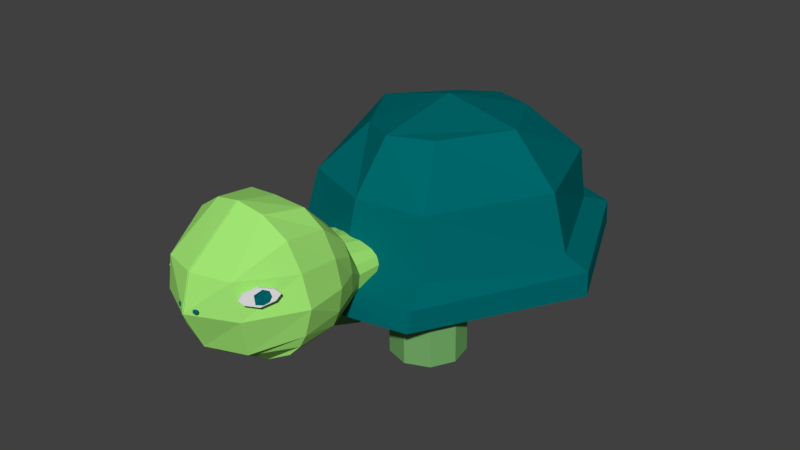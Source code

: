 # Source: Turtle_new_2.blend  (saved by Blender 2.79.0; exported with 4.5.12 LTS)
import bpy
from mathutils import Matrix  # noqa: F401  (used for matrix-valued properties, if any)

bpy.ops.wm.read_factory_settings(use_empty=True)
scene = bpy.context.scene
scene.name = 'Scene'

# ---- collections
col_collection_1 = bpy.data.collections.new('Collection 1'); scene.collection.children.link(col_collection_1)

# ---- materials (node trees are filled in below, after node groups)
mat_tartaruga = bpy.data.materials.new('tartaruga')
mat_tartaruga.alpha_threshold = 0.0
mat_tartaruga.use_transparent_shadow = False
mat_tartaruga.diffuse_color = (0.3613, 0.7991, 0.1746, 1.0)
mat_tartaruga.roughness = 0.5
mat_carapa_a = bpy.data.materials.new('Carapaça')
mat_carapa_a.alpha_threshold = 0.0
mat_carapa_a.use_transparent_shadow = False
mat_carapa_a.diffuse_color = (0.0, 0.1384, 0.147, 1.0)
mat_carapa_a.roughness = 0.5
mat_tartaruga_1 = bpy.data.materials.new('Tartaruga')
mat_tartaruga_1.alpha_threshold = 0.0
mat_tartaruga_1.use_transparent_shadow = False
mat_tartaruga_1.diffuse_color = (0.1714, 0.4125, 0.1356, 1.0)
mat_tartaruga_1.roughness = 0.5
mat_olhos = bpy.data.materials.new('olhos')
mat_olhos.alpha_threshold = 0.0
mat_olhos.use_transparent_shadow = False
mat_olhos.roughness = 0.5
mat_olhos.specular_intensity = 1.0

# ---- material node trees

# ---- world
world_world = bpy.data.worlds.new('World'); scene.world = world_world
world_world.color = (0.05088, 0.05088, 0.05088)
world_world.use_sun_shadow = False
world_world.sun_shadow_jitter_overblur = 0.0
world_world.cycles.sampling_method = 'MANUAL'

# ---- meshes
me_plane_001 = bpy.data.meshes.new('Plane.001')
me_plane_001.from_pydata([(0.639, 2.174, -3.618), (-0.008348, 2.453, -3.673), (0.5854, 0.7781, -3.61), (-0.008348, 0.5941, -3.656), (0.9169, 1.457, -3.587), (-0.008348, 1.479, -4.511), (0.334, 2.381, -3.646), (0.2759, 0.6067, -3.643), (0.5418, 1.457, -4.229), (0.804, 1.837, -3.592), (-0.008348, 1.919, -4.385), (0.4602, 1.896, -4.235), (-0.008348, 0.9716, -4.272), (0.8254, 1.105, -3.598), (0.4778, 0.9787, -4.101), (0.6289, 2.085, -3.078), (-0.008348, 2.325, -3.148), (0.5543, 0.7703, -3.104), (-0.008348, 0.5864, -3.141), (0.852, 1.446, -3.056), (0.3967, 2.281, -3.113), (0.2803, 0.6354, -3.121), (0.7717, 1.777, -3.059), (0.824, 1.157, -3.078), (0.5784, 1.803, -2.73), (-0.008348, 2.026, -2.765), (0.5312, 0.8887, -2.696), (-0.008348, 0.6922, -2.756), (0.6805, 1.413, -2.704), (0.3319, 1.935, -2.745), (0.2099, 0.7363, -2.728), (0.6688, 1.623, -2.727), (0.6829, 1.18, -2.711), (0.333, 1.402, -2.412), (-0.008348, 1.503, -2.411), (0.4435, 0.9415, -2.39), (-0.008348, 0.7767, -2.436), (0.5045, 1.193, -2.389), (0.1503, 1.469, -2.404), (0.1637, 0.8199, -2.402), (0.4562, 1.301, -2.398), (0.4944, 1.102, -2.392), (0.333, 1.308, -1.53), (-0.008348, 1.321, -1.529), (0.4435, 0.9775, -1.508), (-0.008348, 0.876, -1.554), (0.5045, 1.168, -1.507), (0.1503, 1.321, -1.522), (0.2709, 0.9182, -1.483), (0.4562, 1.251, -1.515), (0.4944, 1.084, -1.509), (-0.008348, 0.8586, -4.125), (0.737, 0.9395, -3.601), (0.3824, 0.8846, -3.999), (0.7396, 0.9555, -3.084), (0.6171, 1.004, -2.707), (0.4823, 1.007, -2.391), (0.4823, 1.01, -1.509), (0.4212, 0.9542, -3.918), (0.4694, 1.022, -4.072), (-0.008348, 1.041, -4.242), (-0.008348, 0.9372, -4.054)], [], [(11, 6, 0, 9), (14, 8, 4, 13), (12, 5, 8, 14), (10, 1, 6, 11), (5, 10, 11, 8), (8, 11, 9, 4), (14, 59, 60, 12), (53, 14, 13, 52), (2, 17, 21, 7), (1, 16, 20, 6), (52, 54, 17, 2), (6, 20, 15, 0), (9, 22, 19, 4), (0, 15, 22, 9), (7, 21, 18, 3), (4, 19, 23, 13), (17, 26, 30, 21), (16, 25, 29, 20), (54, 55, 26, 17), (21, 30, 27, 18), (19, 28, 32, 23), (15, 24, 31, 22), (22, 31, 28, 19), (20, 29, 24, 15), (55, 56, 35, 26), (30, 39, 36, 27), (28, 37, 41, 32), (24, 33, 40, 31), (31, 40, 37, 28), (29, 38, 33, 24), (26, 35, 39, 30), (25, 34, 38, 29), (33, 42, 49, 40), (40, 49, 46, 37), (38, 47, 42, 33), (35, 44, 48, 39), (34, 43, 47, 38), (56, 57, 44, 35), (39, 48, 45, 36), (37, 46, 50, 41), (47, 43, 45, 48, 44, 57, 50, 46, 49, 42), (41, 50, 57, 56), (32, 41, 56, 55), (23, 32, 55, 54), (13, 23, 54, 52), (7, 53, 52, 2), (3, 51, 53, 7), (61, 60, 59, 58), (53, 58, 59, 14), (51, 61, 58, 53)])
me_plane_001.polygons.foreach_set('material_index', [0, 0, 0, 0, 0, 0, 0, 0, 0, 0, 0, 0, 0, 0, 0, 0, 0, 0, 0, 0, 0, 0, 0, 0, 0, 0, 0, 0, 0, 0, 0, 0, 0, 0, 0, 0, 0, 0, 0, 0, 0, 0, 0, 0, 0, 0, 0, 1, 0, 0])
me_plane_001.materials.append(mat_tartaruga)
me_plane_001.materials.append(mat_carapa_a)
me_plane_001.use_remesh_preserve_volume = False
me_plane_001.use_remesh_preserve_attributes = False
me_plane_001.use_mirror_vertex_groups = False
me_plane_001.update()
me_cylinder_001 = bpy.data.meshes.new('Cylinder.001')
me_cylinder_001.from_pydata([(0.3926, 2.123, -0.06321), (0.3896, 2.146, 0.8065), (0.6946, 2.013, -0.05926), (0.6917, 2.036, 0.8104), (0.8553, 1.734, -0.05134), (0.8523, 1.757, 0.8183), (0.7994, 1.418, -0.04315), (0.7964, 1.441, 0.8265), (0.553, 1.211, -0.03852), (0.55, 1.234, 0.8312), (0.2315, 1.211, -0.03963), (0.2285, 1.235, 0.8301), (-0.01469, 1.418, -0.04594), (-0.01767, 1.441, 0.8237), (-0.07041, 1.735, -0.05452), (-0.07339, 1.758, 0.8152), (0.09042, 2.013, -0.06134), (0.08744, 2.036, 0.8084), (0.9579, -0.1645, 0.006971), (0.9558, -0.1356, 0.8765), (1.246, -0.3064, 0.01238), (1.244, -0.2774, 0.8819), (1.376, -0.6004, 0.02248), (1.374, -0.5714, 0.892), (1.286, -0.9089, 0.03255), (1.284, -0.88, 0.9021), (1.019, -1.088, 0.03786), (1.017, -1.059, 0.9074), (0.6995, -1.053, 0.03594), (0.6974, -1.024, 0.9055), (0.477, -0.8211, 0.02769), (0.4749, -0.7921, 0.8972), (0.4557, -0.5004, 0.01696), (0.4537, -0.4715, 0.8865), (0.6456, -0.2412, 0.008779), (0.6436, -0.2122, 0.8783), (-1.38, 1.797, 0.7972), (-1.38, 1.77, -0.07237), (-1.493, 1.497, 0.8066), (-1.493, 1.469, -0.06293), (-1.387, 1.193, 0.8161), (-1.387, 1.166, -0.05346), (-1.111, 1.029, 0.8212), (-1.111, 1.002, -0.04839), (-0.7933, 1.081, 0.8195), (-0.7936, 1.054, -0.05011), (-0.5837, 1.325, 0.8118), (-0.5839, 1.297, -0.0578), (-0.5797, 1.646, 0.8017), (-0.5799, 1.619, -0.06786), (-0.7832, 1.895, 0.794), (-0.7835, 1.867, -0.07559), (-1.099, 1.954, 0.7922), (-1.099, 1.927, -0.07738), (-1.098, -0.4204, 0.8619), (-1.09, -0.4412, -0.007783), (-1.34, -0.6311, 0.8649), (-1.333, -0.652, -0.004802), (-1.391, -0.9486, 0.8721), (-1.383, -0.9694, 0.002368), (-1.225, -1.224, 0.8801), (-1.218, -1.245, 0.01037), (-0.9215, -1.329, 0.8852), (-0.9141, -1.35, 0.01547), (-0.6213, -1.214, 0.885), (-0.6139, -1.235, 0.01527), (-0.4653, -0.9328, 0.8796), (-0.4579, -0.9536, 0.009865), (-0.5264, -0.6172, 0.8715), (-0.519, -0.6381, 0.001791), (-0.7762, -0.4149, 0.8645), (-0.7688, -0.4357, -0.005179)], [], [(0, 1, 3, 2), (2, 3, 5, 4), (4, 5, 7, 6), (6, 7, 9, 8), (8, 9, 11, 10), (10, 11, 13, 12), (12, 13, 15, 14), (3, 1, 17, 15, 13, 11, 9, 7, 5), (14, 15, 17, 16), (16, 17, 1, 0), (0, 2, 4, 6, 8, 10, 12, 14, 16), (18, 19, 21, 20), (20, 21, 23, 22), (22, 23, 25, 24), (24, 25, 27, 26), (26, 27, 29, 28), (28, 29, 31, 30), (30, 31, 33, 32), (21, 19, 35, 33, 31, 29, 27, 25, 23), (32, 33, 35, 34), (34, 35, 19, 18), (18, 20, 22, 24, 26, 28, 30, 32, 34), (71, 70, 68, 69), (53, 51, 49, 47, 45, 43, 41, 39, 37), (37, 36, 52, 53), (39, 38, 36, 37), (41, 40, 38, 39), (43, 42, 40, 41), (45, 44, 42, 43), (47, 46, 44, 45), (49, 48, 46, 47), (51, 50, 48, 49), (53, 52, 50, 51), (71, 69, 67, 65, 63, 61, 59, 57, 55), (55, 54, 70, 71), (57, 56, 54, 55), (59, 58, 56, 57), (61, 60, 58, 59), (63, 62, 60, 61), (65, 64, 62, 63), (67, 66, 64, 65), (69, 68, 66, 67)])
me_cylinder_001.materials.append(mat_tartaruga_1)
me_cylinder_001.materials.append(mat_carapa_a)
me_cylinder_001.use_remesh_preserve_volume = False
me_cylinder_001.use_remesh_preserve_attributes = False
me_cylinder_001.use_mirror_vertex_groups = False
me_cylinder_001.update()
me_plane = bpy.data.meshes.new('Plane')
me_plane.from_pydata([(4.597, 12.69, -30.79), (5.118, 12.72, -29.83), (4.556, 13.49, -30.83), (5.19, 13.64, -29.8), (4.616, 13.19, -30.84), (5.18, 13.19, -29.63), (4.898, 12.52, -30.24), (4.898, 13.86, -30.24), (4.898, 13.19, -30.24), (-4.847, 12.59, -31.15), (-5.392, 12.63, -30.2), (-4.829, 13.4, -31.21), (-5.374, 13.55, -30.13), (-4.79, 13.1, -31.16), (-5.527, 13.1, -30.05), (-5.158, 12.43, -30.61), (-5.158, 13.76, -30.61), (-5.158, 13.1, -30.61)], [], [(8, 5, 3, 7), (6, 1, 5, 8), (0, 6, 8, 4), (4, 8, 7, 2), (17, 14, 12, 16), (15, 10, 14, 17), (9, 15, 17, 13), (13, 17, 16, 11)])
me_plane.materials.append(mat_carapa_a)
me_plane.use_remesh_preserve_volume = False
me_plane.use_remesh_preserve_attributes = False
me_plane.use_mirror_vertex_groups = False
me_plane.update()
me_plane_004 = bpy.data.meshes.new('Plane.004')
me_plane_004.from_pydata([(65.69, -56.13, 145.5), (67.3, -56.33, 145.5), (65.71, -54.75, 145.6), (67.37, -55.02, 145.6), (65.53, -55.5, 145.6), (67.55, -55.57, 145.6), (66.51, -56.49, 145.5), (66.58, -54.49, 145.6), (66.55, -55.53, 145.6), (74.05, -56.18, 142.7), (75.07, -56.38, 141.4), (74.17, -54.8, 142.7), (75.2, -55.07, 141.4), (74.03, -55.55, 142.9), (75.25, -55.62, 141.2), (74.58, -56.54, 142.0), (74.73, -54.55, 142.1), (74.67, -55.58, 142.1)], [], [(8, 5, 3, 7), (6, 1, 5, 8), (0, 6, 8, 4), (4, 8, 7, 2), (17, 14, 12, 16), (15, 10, 14, 17), (9, 15, 17, 13), (13, 17, 16, 11)])
me_plane_004.materials.append(mat_carapa_a)
me_plane_004.materials.append(mat_tartaruga)
me_plane_004.materials.append(mat_olhos)
me_plane_004.use_remesh_preserve_volume = False
me_plane_004.use_remesh_preserve_attributes = False
me_plane_004.use_mirror_vertex_groups = False
me_plane_004.update()
me_plane_002 = bpy.data.meshes.new('Plane.002')
me_plane_002.from_pydata([(-3.965, 9.289, -21.78), (-3.028, 9.334, -23.36), (-3.931, 10.01, -21.76), (-2.996, 10.02, -23.34), (-4.113, 9.671, -21.49), (-2.878, 9.675, -23.57), (-3.51, 9.024, -22.58), (-3.452, 10.26, -22.54), (-3.48, 9.673, -22.56), (2.978, 9.326, -23.11), (3.875, 9.37, -21.51), (2.942, 10.05, -23.09), (3.841, 10.05, -21.49), (2.8, 9.707, -23.38), (3.987, 9.712, -21.27), (3.441, 9.06, -22.32), (3.379, 10.36, -22.28), (3.409, 9.71, -22.3), (-4.129, 9.3, -21.87), (-3.192, 9.344, -23.45), (-4.094, 10.02, -21.85), (-3.159, 10.03, -23.43), (-4.276, 9.681, -21.58), (-3.041, 9.686, -23.67), (-3.674, 9.034, -22.67), (-3.615, 10.27, -22.63), (-3.643, 9.684, -22.65), (3.144, 9.337, -23.2), (4.04, 9.381, -21.6), (3.108, 10.06, -23.18), (4.006, 10.06, -21.58), (2.965, 9.718, -23.48), (4.153, 9.722, -21.36), (3.606, 9.071, -22.41), (3.545, 10.37, -22.38), (3.574, 9.72, -22.39)], [], [(8, 5, 3, 7), (6, 1, 5, 8), (0, 6, 8, 4), (4, 8, 7, 2), (17, 14, 12, 16), (15, 10, 14, 17), (9, 15, 17, 13), (13, 17, 16, 11), (26, 25, 21, 23), (24, 26, 23, 19), (18, 22, 26, 24), (22, 20, 25, 26), (35, 34, 30, 32), (33, 35, 32, 28), (27, 31, 35, 33), (31, 29, 34, 35), (0, 4, 22, 18), (1, 6, 24, 19), (3, 5, 23, 21), (2, 7, 25, 20), (4, 2, 20, 22), (5, 1, 19, 23), (6, 0, 18, 24), (7, 3, 21, 25), (9, 13, 31, 27), (10, 15, 33, 28), (12, 14, 32, 30), (11, 16, 34, 29), (13, 11, 29, 31), (14, 10, 28, 32), (15, 9, 27, 33), (16, 12, 30, 34)])
me_plane_002.materials.append(mat_olhos)
me_plane_002.use_remesh_preserve_volume = False
me_plane_002.use_remesh_preserve_attributes = False
me_plane_002.use_mirror_vertex_groups = False
me_plane_002.update()
me_cube_001 = bpy.data.meshes.new('Cube.001')
me_cube_001.from_pydata([(-1.393, -1.551, 0.6309), (-0.5394, -0.7501, 2.34), (-1.144, 2.378, 0.6713), (-0.5398, 1.126, 2.434), (1.165, -1.703, 0.6448), (0.5053, -0.6851, 2.303), (1.073, 2.144, 0.6713), (0.4831, 1.104, 2.416), (-2.175, 0.2318, 0.5807), (-1.038, 0.2192, 2.42), (1.961, 0.2049, 0.6157), (0.9853, 0.2309, 2.397), (-1.163, -1.292, 1.027), (-1.021, 1.933, 1.096), (0.9505, 1.841, 1.095), (0.9589, -1.427, 1.017), (1.619, 0.2181, 1.019), (-1.825, 0.2105, 1.022), (-1.138, -1.168, 1.759), (-0.884, 1.78, 1.825), (0.8614, 1.639, 1.871), (0.9565, -1.122, 1.831), (1.419, 0.219, 1.893), (-1.627, 0.2247, 1.768), (-0.03254, 2.592, 0.6713), (-0.04259, 1.424, 2.466), (-0.03254, -2.068, 0.6582), (-0.03118, -0.8877, 2.346), (-0.03118, 0.2178, 2.644), (-0.03631, 0.2247, 0.6473), (-0.03834, -1.717, 1.022), (-0.03834, 2.172, 1.096), (-0.03631, -1.524, 1.798), (-0.03631, 1.958, 1.855), (-1.163, 2.321, 0.9504), (1.098, 2.173, 0.9498), (1.157, -1.714, 0.9383), (1.947, 0.207, 0.8809), (-2.162, 0.2267, 0.8995), (-1.371, -1.559, 0.9348), (-0.03254, 2.563, 0.9501), (-0.03254, -2.07, 0.9489)], [], [(23, 9, 3, 19), (33, 25, 7, 20), (22, 11, 5, 21), (32, 27, 1, 18), (29, 10, 4, 26), (28, 9, 1, 27), (25, 3, 9, 28), (24, 6, 10, 29), (20, 7, 11, 22), (18, 1, 9, 23), (39, 12, 17, 38), (35, 14, 16, 37), (41, 30, 12, 39), (37, 16, 15, 36), (40, 31, 14, 35), (38, 17, 13, 34), (12, 18, 23, 17), (14, 20, 22, 16), (30, 32, 18, 12), (16, 22, 21, 15), (31, 33, 20, 14), (17, 23, 19, 13), (13, 19, 33, 31), (15, 21, 32, 30), (34, 13, 31, 40), (36, 15, 30, 41), (2, 24, 29, 8), (7, 25, 28, 11), (11, 28, 27, 5), (8, 29, 26, 0), (21, 5, 27, 32), (19, 3, 25, 33), (0, 26, 41, 39), (2, 34, 40, 24), (8, 38, 34, 2), (24, 40, 35, 6), (10, 37, 36, 4), (6, 35, 37, 10), (0, 39, 38, 8), (36, 41, 26, 4)])
me_cube_001.materials.append(mat_carapa_a)
me_cube_001.materials.append(mat_tartaruga)
me_cube_001.use_remesh_preserve_volume = False
me_cube_001.use_remesh_preserve_attributes = False
me_cube_001.use_mirror_vertex_groups = False
me_cube_001.update()
arm_armature = bpy.data.armatures.new('Armature')  # bones are not reproduced

# ---- objects
ob_armature = bpy.data.objects.new('Armature', arm_armature)
ob_cabe_a = bpy.data.objects.new('Cabeça', me_plane_001)
ob_pernas = bpy.data.objects.new('pernas', me_cylinder_001)
ob_plane_001 = bpy.data.objects.new('Plane.001', me_plane)
ob_plane = bpy.data.objects.new('Plane', me_plane_004)
ob_olhos = bpy.data.objects.new('Olhos', me_plane_002)
ob_carapa_a = bpy.data.objects.new('Carapaça', me_cube_001)

# ---- transforms, parenting, visibility, modifiers, constraints
ob_armature.location = (-0.01139, -0.09526, 1.286)
ob_armature.rotation_euler = (1.571, -0.0, 0.0)
ob_armature.hide_viewport = True
ob_armature.show_in_front = True
ob_armature.lineart.crease_threshold = 0.0
ob_cabe_a.parent = ob_armature
ob_cabe_a.matrix_parent_inverse = Matrix(((1.0, -2.776e-17, 0.0, 0.01139), (0.0, -4.371e-08, 1.0, -1.286), (0.0, -1.0, -4.47e-08, -0.09526), (0.0, 0.0, 0.0, 1.0)))
ob_cabe_a.location = (-0.07401, 0.04813, 0.007224)
ob_cabe_a.rotation_euler = (1.571, 0.0, 3.142)
ob_cabe_a.scale = (1.364, 1.364, 1.364)
ob_cabe_a.lineart.crease_threshold = 0.0
_vg = ob_cabe_a.vertex_groups.new(name='BODY')
for _i, _w in zip([0, 1, 2, 3, 4, 5, 6, 7, 8, 9, 10, 11, 12, 13, 14, 15, 16, 17, 18, 19, 20, 21, 22, 23, 24, 25, 26, 27, 28, 29, 30, 31, 32, 33, 34, 35, 36, 37, 38, 39, 40, 41, 42, 43, 44, 45, 46, 47, 48, 49, 50, 51, 52, 53, 54, 55, 56, 57, 58, 59, 60, 61], [0.0, 0.0, 0.0, 0.0, 0.0, 0.0, 0.0, 0.0, 0.0, 0.0, 0.0, 0.0, 0.0, 0.0, 0.0, 0.0, 0.0, 0.0, 0.0, 0.0, 0.0, 0.0, 0.0, 0.0, 0.0, 0.0, 0.0, 0.0, 0.0, 0.0, 0.0, 0.0, 0.0, 0.0, 0.0, 0.0, 0.0, 0.0, 0.0, 0.0, 0.0, 0.0, 0.0, 0.0, 0.0, 0.0, 0.0, 0.0, 0.0, 0.0, 0.0, 0.0, 0.0, 0.0, 0.0, 0.0, 0.0, 0.0, 0.0, 0.0, 0.0, 0.0]): _vg.add([_i], _w, 'REPLACE')
_vg = ob_cabe_a.vertex_groups.new(name='NECK')
for _i, _w in zip([0, 1, 2, 3, 4, 5, 6, 7, 8, 9, 10, 11, 12, 13, 14, 15, 16, 17, 18, 19, 20, 21, 22, 23, 24, 25, 26, 27, 28, 29, 30, 31, 32, 33, 34, 35, 37, 38, 40, 41, 51, 52, 53, 54, 55, 56, 58, 59, 60, 61], [0.0, 0.0, 0.0, 0.0, 0.0, 0.0, 0.0, 0.0, 0.0, 0.0, 0.0, 0.0, 0.0, 0.0, 0.0, 0.0, 0.0, 0.0, 0.0, 0.0, 0.0, 0.0, 0.0, 0.0, 0.0, 0.0, 0.0, 0.0, 0.0, 0.0, 0.0, 0.0, 0.0, 0.0, 0.0, 0.0, 0.0, 0.0, 0.0, 0.0, 0.0, 0.0, 0.0, 0.0, 0.0, 0.0, 0.0, 0.0, 0.0, 0.0]): _vg.add([_i], _w, 'REPLACE')
_vg = ob_cabe_a.vertex_groups.new(name='HEAD')
_vg.add([0, 1, 2, 3, 4, 5, 6, 7, 8, 9, 10, 11, 12, 13, 14, 15, 16, 17, 18, 19, 20, 21, 22, 23, 24, 25, 26, 27, 28, 29, 30, 31, 32, 33, 34, 35, 36, 37, 38, 39, 40, 41, 42, 43, 44, 45, 46, 47, 48, 49, 50, 51, 52, 53, 54, 55, 56, 57, 58, 59, 60, 61], 1.0, 'REPLACE')
_vg = ob_cabe_a.vertex_groups.new(name='LEG_BACK_R')
_vg = ob_cabe_a.vertex_groups.new(name='Bone.004')
_vg = ob_cabe_a.vertex_groups.new(name='LEG_BACK_L')
_vg = ob_cabe_a.vertex_groups.new(name='LEG_FRONT_L')
for _i, _w in zip([0, 1, 2, 3, 4, 5, 6, 7, 8, 9, 10, 11, 12, 13, 14, 15, 16, 17, 18, 19, 20, 21, 22, 23, 24, 25, 26, 27, 28, 29, 30, 31, 32, 33, 34, 35, 36, 37, 38, 39, 40, 41, 42, 43, 44, 45, 46, 47, 48, 49, 50, 51, 52, 53, 54, 55, 56, 57, 58, 59, 60, 61], [0.0, 0.0, 0.0, 0.0, 0.0, 0.0, 0.0, 0.0, 0.0, 0.0, 0.0, 0.0, 0.0, 0.0, 0.0, 0.0, 0.0, 0.0, 0.0, 0.0, 0.0, 0.0, 0.0, 0.0, 0.0, 0.0, 0.0, 0.0, 0.0, 0.0, 0.0, 0.0, 0.0, 0.0, 0.0, 0.0, 0.0, 0.0, 0.0, 0.0, 0.0, 0.0, 0.0, 0.0, 0.0, 0.0, 0.0, 0.0, 0.0, 0.0, 0.0, 0.0, 0.0, 0.0, 0.0, 0.0, 0.0, 0.0, 0.0, 0.0, 0.0, 0.0]): _vg.add([_i], _w, 'REPLACE')
_m = ob_cabe_a.modifiers.new('Mirror', 'MIRROR')
_m.use_clip = True
_m = ob_cabe_a.modifiers.new('Armature', 'ARMATURE')
_m.object = ob_armature
ob_pernas.parent = ob_armature
ob_pernas.matrix_parent_inverse = Matrix(((1.0, -2.776e-17, 0.0, 0.01139), (0.0, -4.371e-08, 1.0, -1.286), (0.0, -1.0, -4.47e-08, -0.09526), (0.0, 0.0, 0.0, 1.0)))
ob_pernas.location = (-0.01139, 0.03278, 0.02057)
ob_pernas.rotation_euler = (0.02739, 0.01368, 3.013)
ob_pernas.scale = (1.364, 1.364, 1.364)
ob_pernas.lineart.crease_threshold = 0.0
_vg = ob_pernas.vertex_groups.new(name='BODY')
_vg = ob_pernas.vertex_groups.new(name='NECK')
_vg = ob_pernas.vertex_groups.new(name='HEAD')
_vg = ob_pernas.vertex_groups.new(name='LEG_BACK_R')
_vg.add([54, 55, 56, 57, 58, 59, 60, 61, 62, 63, 64, 65, 66, 67, 68, 69, 70, 71], 1.0, 'REPLACE')
_vg = ob_pernas.vertex_groups.new(name='Bone.004')
_vg.add([36, 37, 38, 39, 40, 41, 42, 43, 44, 45, 46, 47, 48, 49, 50, 51, 52, 53], 1.0, 'REPLACE')
_vg = ob_pernas.vertex_groups.new(name='LEG_BACK_L')
_vg.add([18, 19, 20, 21, 22, 23, 24, 25, 26, 27, 28, 29, 30, 31, 32, 33, 34, 35], 1.0, 'REPLACE')
_vg = ob_pernas.vertex_groups.new(name='LEG_FRONT_L')
_vg.add([0, 1, 2, 3, 4, 5, 6, 7, 8, 9, 10, 11, 12, 13, 14, 15, 16, 17], 1.0, 'REPLACE')
_m = ob_pernas.modifiers.new('Armature', 'ARMATURE')
_m.object = ob_armature
ob_plane_001.parent = ob_armature
ob_plane_001.matrix_parent_inverse = Matrix(((1.0, -2.776e-17, 0.0, 0.01139), (0.0, -4.371e-08, 1.0, -1.286), (0.0, -1.0, -4.47e-08, -0.09526), (0.0, 0.0, 0.0, 1.0)))
ob_plane_001.location = (-0.01042, 0.03278, 0.02057)
ob_plane_001.rotation_euler = (1.571, 0.001779, -3.142)
ob_plane_001.scale = (0.1804, 0.1804, 0.1804)
ob_plane_001.lineart.crease_threshold = 0.0
_vg = ob_plane_001.vertex_groups.new(name='BODY')
_vg = ob_plane_001.vertex_groups.new(name='NECK')
for _i, _w in zip([0, 1, 2, 3, 4, 5, 6, 7, 8, 9, 10, 11, 12, 13, 14, 15, 16, 17], [0.0, 0.0, 0.0, 0.0, 0.0, 0.0, 0.0, 0.0, 0.0, 0.0, 0.0, 0.0, 0.0, 0.0, 0.0, 0.0, 0.0, 0.0]): _vg.add([_i], _w, 'REPLACE')
_vg = ob_plane_001.vertex_groups.new(name='HEAD')
_vg.add([0, 1, 2, 3, 4, 5, 6, 7, 8, 9, 10, 11, 12, 13, 14, 15, 16, 17], 1.0, 'REPLACE')
_vg = ob_plane_001.vertex_groups.new(name='LEG_BACK_R')
_vg = ob_plane_001.vertex_groups.new(name='Bone.004')
_vg = ob_plane_001.vertex_groups.new(name='LEG_BACK_L')
_vg = ob_plane_001.vertex_groups.new(name='LEG_FRONT_L')
_m = ob_plane_001.modifiers.new('Solidify', 'SOLIDIFY')
_m.thickness = 0.232
_m.nonmanifold_thickness_mode = 'FIXED'
_m.nonmanifold_merge_threshold = 0.0003
_m = ob_plane_001.modifiers.new('Armature', 'ARMATURE')
_m.object = ob_armature
ob_plane.parent = ob_armature
ob_plane.matrix_parent_inverse = Matrix(((1.0, -2.776e-17, 0.0, 0.01139), (0.0, -4.371e-08, 1.0, -1.286), (0.0, -1.0, -4.47e-08, -0.09526), (0.0, 0.0, 0.0, 1.0)))
ob_plane.location = (-0.01139, 0.03278, 0.02057)
ob_plane.rotation_euler = (1.571, -0.0, 2.684)
ob_plane.scale = (-0.03793, -0.03793, -0.03793)
ob_plane.lineart.crease_threshold = 0.0
_vg = ob_plane.vertex_groups.new(name='BODY')
_vg = ob_plane.vertex_groups.new(name='NECK')
_vg = ob_plane.vertex_groups.new(name='HEAD')
_vg.add([0, 1, 2, 3, 4, 5, 6, 7, 8, 9, 10, 11, 12, 13, 14, 15, 16, 17], 1.0, 'REPLACE')
_vg = ob_plane.vertex_groups.new(name='LEG_BACK_R')
_vg = ob_plane.vertex_groups.new(name='Bone.004')
_vg = ob_plane.vertex_groups.new(name='LEG_BACK_L')
_vg = ob_plane.vertex_groups.new(name='LEG_FRONT_L')
_m = ob_plane.modifiers.new('Solidify', 'SOLIDIFY')
_m.thickness = 0.357
_m.offset = 0.4788
_m.nonmanifold_thickness_mode = 'FIXED'
_m.nonmanifold_merge_threshold = 0.0003
_m = ob_plane.modifiers.new('Armature', 'ARMATURE')
_m.object = ob_armature
ob_olhos.parent = ob_armature
ob_olhos.matrix_parent_inverse = Matrix(((1.0, -2.776e-17, 0.0, 0.01139), (0.0, -4.371e-08, 1.0, -1.286), (0.0, -1.0, -4.47e-08, -0.09526), (0.0, 0.0, 0.0, 1.0)))
ob_olhos.location = (-0.01139, 0.03278, 0.02057)
ob_olhos.rotation_euler = (1.571, 5.024e-15, -3.142)
ob_olhos.scale = (0.2454, 0.2454, 0.2454)
ob_olhos.lineart.crease_threshold = 0.0
_vg = ob_olhos.vertex_groups.new(name='BODY')
_vg = ob_olhos.vertex_groups.new(name='NECK')
for _i, _w in zip([0, 1, 2, 3, 4, 5, 6, 7, 9, 10, 11, 12, 13, 14, 15, 16, 18, 19, 20, 21, 22, 23, 24, 25, 26, 27, 28, 29, 30, 31, 32, 33, 34, 35], [0.0, 0.0, 0.0, 0.0, 0.0, 0.0, 0.0, 0.0, 0.0, 0.0, 0.0, 0.0, 0.0, 0.0, 0.0, 0.0, 0.0, 0.0, 0.0, 0.0, 0.0, 0.0, 0.0, 0.0, 0.0, 0.0, 0.0, 0.0, 0.0, 0.0, 0.0, 0.0, 0.0, 0.0]): _vg.add([_i], _w, 'REPLACE')
_vg = ob_olhos.vertex_groups.new(name='HEAD')
_vg.add([0, 1, 2, 3, 4, 5, 6, 7, 8, 9, 10, 11, 12, 13, 14, 15, 16, 17, 18, 19, 20, 21, 22, 23, 24, 25, 26, 27, 28, 29, 30, 31, 32, 33, 34, 35], 1.0, 'REPLACE')
_vg = ob_olhos.vertex_groups.new(name='LEG_BACK_R')
_vg = ob_olhos.vertex_groups.new(name='Bone.004')
_vg = ob_olhos.vertex_groups.new(name='LEG_BACK_L')
_vg = ob_olhos.vertex_groups.new(name='LEG_FRONT_L')
_m = ob_olhos.modifiers.new('Armature', 'ARMATURE')
_m.object = ob_armature
ob_carapa_a.parent = ob_armature
ob_carapa_a.matrix_parent_inverse = Matrix(((1.0, -2.776e-17, 0.0, 0.01139), (0.0, -4.371e-08, 1.0, -1.286), (0.0, -1.0, -4.47e-08, -0.09526), (0.0, 0.0, 0.0, 1.0)))
ob_carapa_a.location = (-0.01139, 0.03278, 0.02057)
ob_carapa_a.rotation_euler = (1.53e-09, 6.687e-17, -3.142)
ob_carapa_a.scale = (1.364, 1.364, 1.364)
ob_carapa_a.lineart.crease_threshold = 0.0
_vg = ob_carapa_a.vertex_groups.new(name='BODY')
for _i, _w in zip([0, 1, 2, 3, 4, 5, 6, 7, 8, 9, 10, 11, 12, 13, 14, 15, 16, 17, 18, 19, 20, 21, 22, 23, 24, 25, 26, 27, 28, 29, 30, 31, 32, 33, 34, 35, 36, 37, 38, 39, 40, 41], [0.1943, 0.8963, 0.0603, 0.8805, 0.1977, 0.7695, 0.06059, 0.8649, 0.2188, 0.87, 0.258, 0.8048, 0.187, 0.1073, 0.1142, 0.1722, 0.2668, 0.2904, 0.7449, 0.7015, 0.6956, 0.3368, 0.6621, 0.6989, 0.08258, 0.8994, 0.7689, 0.8805, 0.9114, 0.9549, 0.7543, 0.7704, 0.8815, 0.8838, 0.06565, 0.06739, 0.1712, 0.2479, 0.2397, 0.1704, 0.266, 0.7514]): _vg.add([_i], _w, 'REPLACE')
_vg = ob_carapa_a.vertex_groups.new(name='NECK')
for _i, _w in zip([2, 6, 24, 31, 34, 35, 40], [0.08271, 0.1465, 0.7926, 0.1172, 0.05016, 0.0833, 0.6123]): _vg.add([_i], _w, 'REPLACE')
_vg = ob_carapa_a.vertex_groups.new(name='HEAD')
_vg = ob_carapa_a.vertex_groups.new(name='LEG_BACK_R')
for _i, _w in zip([0, 1, 3, 8, 9, 12, 17, 18, 23, 26, 27, 30, 32, 38, 39, 41], [0.7738, 0.0605, 0.009205, 0.7023, 0.08175, 0.7944, 0.6141, 0.2338, 0.2401, 0.1179, 0.004307, 0.1159, 0.0222, 0.6786, 0.8069, 0.1183]): _vg.add([_i], _w, 'REPLACE')
_vg = ob_carapa_a.vertex_groups.new(name='Bone.004')
for _i, _w in zip([2, 3, 8, 9, 13, 17, 19, 23, 24, 25, 31, 33, 34, 38, 40], [0.8344, 0.05874, 0.0752, 0.009985, 0.8494, 0.09048, 0.2563, 0.0525, 0.05762, 0.02565, 0.05409, 0.03237, 0.8711, 0.07821, 0.06112]): _vg.add([_i], _w, 'REPLACE')
_vg = ob_carapa_a.vertex_groups.new(name='LEG_BACK_L')
for _i, _w in zip([1, 4, 5, 6, 7, 10, 11, 14, 15, 16, 20, 21, 22, 26, 27, 28, 30, 32, 36, 37, 41], [0.01737, 0.7754, 0.2009, 0.05712, 0.03189, 0.6396, 0.1485, 0.01422, 0.8044, 0.6219, 0.0249, 0.6408, 0.2744, 0.1134, 0.08485, 0.02829, 0.128, 0.07983, 0.8063, 0.654, 0.1297]): _vg.add([_i], _w, 'REPLACE')
_vg = ob_carapa_a.vertex_groups.new(name='LEG_FRONT_L')
for _i, _w in zip([6, 7, 10, 11, 14, 16, 20, 22, 24, 25, 31, 33, 35, 37, 40], [0.7236, 0.07024, 0.1471, 0.02292, 0.8273, 0.1275, 0.2473, 0.06251, 0.07754, 0.01273, 0.0554, 0.0333, 0.8179, 0.1288, 0.06393]): _vg.add([_i], _w, 'REPLACE')
_m = ob_carapa_a.modifiers.new('Armature', 'ARMATURE')
_m.object = ob_armature

# ---- collection membership
col_collection_1.objects.link(ob_armature)
col_collection_1.objects.link(ob_cabe_a)
col_collection_1.objects.link(ob_pernas)
col_collection_1.objects.link(ob_plane_001)
col_collection_1.objects.link(ob_plane)
col_collection_1.objects.link(ob_olhos)
col_collection_1.objects.link(ob_carapa_a)

# ---- scene / render settings (as saved in the file)
scene.frame_start = 1; scene.frame_end = 250; scene.frame_set(63)
scene.render.engine = 'BLENDER_EEVEE_NEXT'
scene.render.resolution_percentage = 50
scene.render.dither_intensity = 0.0
scene.cycles.use_denoising = False
scene.cycles.samples = 128
scene.cycles.sampling_pattern = 'TABULATED_SOBOL'
scene.cycles.use_adaptive_sampling = False
scene.cycles.use_light_tree = False
scene.cycles.blur_glossy = 0.0
scene.cycles.sample_clamp_indirect = 0.0
scene.view_settings.view_transform = 'Standard'
bpy.context.view_layer.update()

# ---- added for rendering (the .blend has no active camera and no usable light): camera, sun
cam_auto = bpy.data.cameras.new('AutoCamera')
cam_auto.lens = 50.0
cam_auto.sensor_width = 36.0
cam_auto.clip_end = 1000.0
ob_auto_camera = bpy.data.objects.new('AutoCamera', cam_auto)
scene.collection.objects.link(ob_auto_camera)
ob_auto_camera.location = (10.6047, -14.2312, 10.1089)
ob_auto_camera.rotation_euler = (1.09748, -7.21219e-08, 0.694738)
scene.camera = ob_auto_camera
light_auto_sun = bpy.data.lights.new('AutoSun', 'SUN')
light_auto_sun.energy = 3.0
light_auto_sun.angle = 0.0523599
ob_auto_sun = bpy.data.objects.new('AutoSun', light_auto_sun)
scene.collection.objects.link(ob_auto_sun)
ob_auto_sun.rotation_euler = (0.872665, 0.174533, 0.523599)
bpy.context.view_layer.update()
